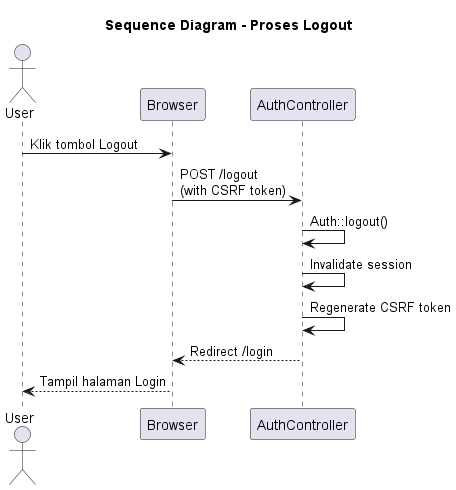

The diagram above was rendered by PlantUML. Its source (embedded in the PNG):
@startuml SD_Logout
title Sequence Diagram - Proses Logout

actor "User" as user
participant "Browser" as browser
participant "AuthController" as controller

user -> browser : Klik tombol Logout
browser -> controller : POST /logout\n(with CSRF token)
controller -> controller : Auth::logout()
controller -> controller : Invalidate session
controller -> controller : Regenerate CSRF token
controller --> browser : Redirect /login
browser --> user : Tampil halaman Login

@enduml